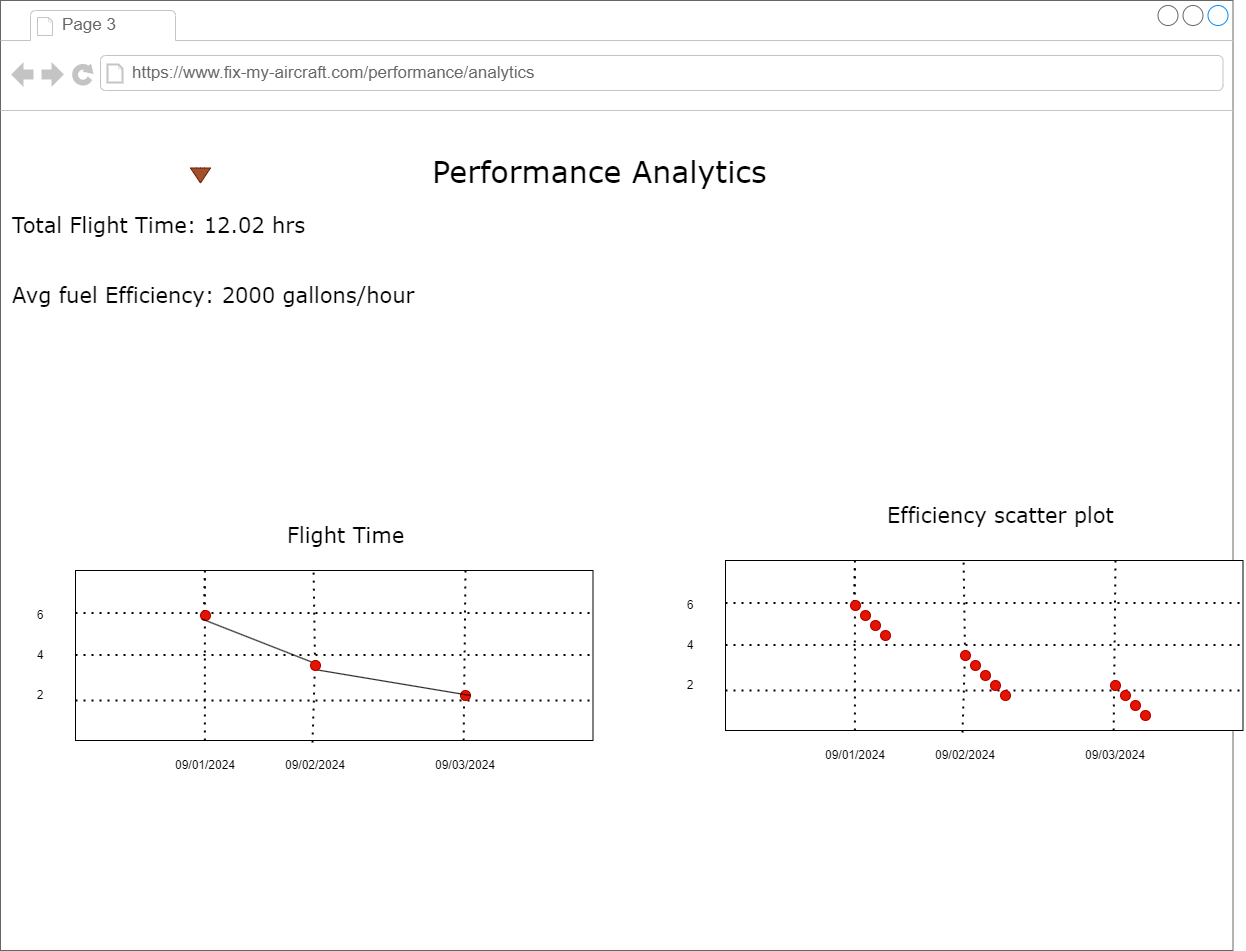

The diagram above was exported from draw.io. Its source (the exported page's mxGraphModel, read from the mxfile embedded in the PNG):
<mxGraphModel dx="689" dy="725" grid="1" gridSize="10" guides="1" tooltips="1" connect="1" arrows="1" fold="1" page="1" pageScale="1" pageWidth="850" pageHeight="1100" math="0" shadow="0">
  <root>
    <mxCell id="0" />
    <mxCell id="1" parent="0" />
    <mxCell id="pjT2dJseVN__fnFDW5QS-1" value="" style="strokeWidth=1;shadow=0;dashed=0;align=center;html=1;shape=mxgraph.mockup.containers.browserWindow;rSize=0;strokeColor=#666666;mainText=,;recursiveResize=0;rounded=0;labelBackgroundColor=none;fontFamily=Verdana;fontSize=12" parent="1" vertex="1">
      <mxGeometry x="1110" y="170" width="1232.5" height="950" as="geometry" />
    </mxCell>
    <mxCell id="pjT2dJseVN__fnFDW5QS-2" value="Page 3" style="strokeWidth=1;shadow=0;dashed=0;align=center;html=1;shape=mxgraph.mockup.containers.anchor;fontSize=17;fontColor=#666666;align=left;" parent="pjT2dJseVN__fnFDW5QS-1" vertex="1">
      <mxGeometry x="60" y="12" width="110" height="26" as="geometry" />
    </mxCell>
    <mxCell id="pjT2dJseVN__fnFDW5QS-3" value="https://www.fix-my-aircraft.com/performance/analytics" style="strokeWidth=1;shadow=0;dashed=0;align=center;html=1;shape=mxgraph.mockup.containers.anchor;rSize=0;fontSize=17;fontColor=#666666;align=left;" parent="pjT2dJseVN__fnFDW5QS-1" vertex="1">
      <mxGeometry x="130" y="60" width="250" height="26" as="geometry" />
    </mxCell>
    <mxCell id="pjT2dJseVN__fnFDW5QS-4" value="Performance Analytics" style="text;html=1;points=[];align=left;verticalAlign=top;spacingTop=-4;fontSize=30;fontFamily=Verdana" parent="pjT2dJseVN__fnFDW5QS-1" vertex="1">
      <mxGeometry x="430" y="150" width="340" height="50" as="geometry" />
    </mxCell>
    <mxCell id="pjT2dJseVN__fnFDW5QS-5" value="&lt;span style=&quot;font-size: 21px;&quot;&gt;Total Flight Time: 12.02 hrs&lt;/span&gt;" style="text;html=1;points=[];align=left;verticalAlign=top;spacingTop=-4;fontSize=30;fontFamily=Verdana" parent="pjT2dJseVN__fnFDW5QS-1" vertex="1">
      <mxGeometry x="10" y="200" width="340" height="50" as="geometry" />
    </mxCell>
    <mxCell id="pjT2dJseVN__fnFDW5QS-7" value="" style="html=1;shadow=0;dashed=0;align=center;verticalAlign=middle;shape=mxgraph.arrows2.arrow;dy=0.6;dx=40;direction=south;notch=0;fillColor=#a0522d;fontColor=#ffffff;strokeColor=#6D1F00;" parent="pjT2dJseVN__fnFDW5QS-1" vertex="1">
      <mxGeometry x="190" y="167.5" width="20" height="15" as="geometry" />
    </mxCell>
    <mxCell id="pjT2dJseVN__fnFDW5QS-8" value="&lt;span style=&quot;font-size: 21px;&quot;&gt;Avg fuel Efficiency: 2000 gallons/hour&lt;/span&gt;" style="text;html=1;points=[];align=left;verticalAlign=top;spacingTop=-4;fontSize=30;fontFamily=Verdana" parent="pjT2dJseVN__fnFDW5QS-1" vertex="1">
      <mxGeometry x="10" y="270" width="340" height="50" as="geometry" />
    </mxCell>
    <mxCell id="pjT2dJseVN__fnFDW5QS-10" value="&lt;span style=&quot;font-size: 21px;&quot;&gt;Flight Time&lt;/span&gt;" style="text;html=1;points=[];align=left;verticalAlign=top;spacingTop=-4;fontSize=30;fontFamily=Verdana" parent="pjT2dJseVN__fnFDW5QS-1" vertex="1">
      <mxGeometry x="285" y="510" width="145" height="50" as="geometry" />
    </mxCell>
    <mxCell id="pjT2dJseVN__fnFDW5QS-11" value="" style="rounded=0;whiteSpace=wrap;html=1;" parent="pjT2dJseVN__fnFDW5QS-1" vertex="1">
      <mxGeometry x="75" y="570" width="517.5" height="170" as="geometry" />
    </mxCell>
    <mxCell id="pjT2dJseVN__fnFDW5QS-12" value="" style="endArrow=none;dashed=1;html=1;dashPattern=1 3;strokeWidth=2;rounded=0;exitX=0;exitY=0.25;exitDx=0;exitDy=0;entryX=1;entryY=0.25;entryDx=0;entryDy=0;" parent="pjT2dJseVN__fnFDW5QS-1" source="pjT2dJseVN__fnFDW5QS-11" target="pjT2dJseVN__fnFDW5QS-11" edge="1">
      <mxGeometry width="50" height="50" relative="1" as="geometry">
        <mxPoint x="315" y="630" as="sourcePoint" />
        <mxPoint x="365" y="580" as="targetPoint" />
      </mxGeometry>
    </mxCell>
    <mxCell id="pjT2dJseVN__fnFDW5QS-13" value="" style="endArrow=none;dashed=1;html=1;dashPattern=1 3;strokeWidth=2;rounded=0;exitX=0;exitY=0.25;exitDx=0;exitDy=0;entryX=1;entryY=0.25;entryDx=0;entryDy=0;" parent="pjT2dJseVN__fnFDW5QS-1" edge="1">
      <mxGeometry width="50" height="50" relative="1" as="geometry">
        <mxPoint x="75" y="654.5" as="sourcePoint" />
        <mxPoint x="593" y="654.5" as="targetPoint" />
      </mxGeometry>
    </mxCell>
    <mxCell id="pjT2dJseVN__fnFDW5QS-14" value="" style="endArrow=none;dashed=1;html=1;dashPattern=1 3;strokeWidth=2;rounded=0;exitX=0;exitY=0.25;exitDx=0;exitDy=0;entryX=1;entryY=0.25;entryDx=0;entryDy=0;" parent="pjT2dJseVN__fnFDW5QS-1" edge="1">
      <mxGeometry width="50" height="50" relative="1" as="geometry">
        <mxPoint x="75" y="700" as="sourcePoint" />
        <mxPoint x="593" y="700" as="targetPoint" />
      </mxGeometry>
    </mxCell>
    <mxCell id="pjT2dJseVN__fnFDW5QS-15" value="6" style="text;strokeColor=none;align=center;fillColor=none;html=1;verticalAlign=middle;whiteSpace=wrap;rounded=0;" parent="pjT2dJseVN__fnFDW5QS-1" vertex="1">
      <mxGeometry x="10" y="600" width="60" height="30" as="geometry" />
    </mxCell>
    <mxCell id="pjT2dJseVN__fnFDW5QS-16" value="4" style="text;strokeColor=none;align=center;fillColor=none;html=1;verticalAlign=middle;whiteSpace=wrap;rounded=0;" parent="pjT2dJseVN__fnFDW5QS-1" vertex="1">
      <mxGeometry x="10" y="640" width="60" height="30" as="geometry" />
    </mxCell>
    <mxCell id="pjT2dJseVN__fnFDW5QS-17" value="2" style="text;strokeColor=none;align=center;fillColor=none;html=1;verticalAlign=middle;whiteSpace=wrap;rounded=0;" parent="pjT2dJseVN__fnFDW5QS-1" vertex="1">
      <mxGeometry x="10" y="680" width="60" height="30" as="geometry" />
    </mxCell>
    <mxCell id="pjT2dJseVN__fnFDW5QS-18" value="" style="endArrow=none;dashed=1;html=1;dashPattern=1 3;strokeWidth=2;rounded=0;exitX=0.458;exitY=1.012;exitDx=0;exitDy=0;entryX=0.46;entryY=0;entryDx=0;entryDy=0;entryPerimeter=0;exitPerimeter=0;" parent="pjT2dJseVN__fnFDW5QS-1" source="pjT2dJseVN__fnFDW5QS-30" target="pjT2dJseVN__fnFDW5QS-11" edge="1">
      <mxGeometry width="50" height="50" relative="1" as="geometry">
        <mxPoint x="315" y="740" as="sourcePoint" />
        <mxPoint x="313" y="580" as="targetPoint" />
      </mxGeometry>
    </mxCell>
    <mxCell id="pjT2dJseVN__fnFDW5QS-19" value="" style="endArrow=none;dashed=1;html=1;dashPattern=1 3;strokeWidth=2;rounded=0;exitX=0.75;exitY=1;exitDx=0;exitDy=0;entryX=0.25;entryY=0;entryDx=0;entryDy=0;" parent="pjT2dJseVN__fnFDW5QS-1" source="pjT2dJseVN__fnFDW5QS-11" edge="1">
      <mxGeometry width="50" height="50" relative="1" as="geometry">
        <mxPoint x="465" y="740" as="sourcePoint" />
        <mxPoint x="465" y="570" as="targetPoint" />
      </mxGeometry>
    </mxCell>
    <mxCell id="pjT2dJseVN__fnFDW5QS-20" value="09/01/2024" style="text;strokeColor=none;align=center;fillColor=none;html=1;verticalAlign=middle;whiteSpace=wrap;rounded=0;" parent="pjT2dJseVN__fnFDW5QS-1" vertex="1">
      <mxGeometry x="175" y="750" width="60" height="30" as="geometry" />
    </mxCell>
    <mxCell id="pjT2dJseVN__fnFDW5QS-21" value="09/02/2024" style="text;strokeColor=none;align=center;fillColor=none;html=1;verticalAlign=middle;whiteSpace=wrap;rounded=0;" parent="pjT2dJseVN__fnFDW5QS-1" vertex="1">
      <mxGeometry x="285" y="750" width="60" height="30" as="geometry" />
    </mxCell>
    <mxCell id="pjT2dJseVN__fnFDW5QS-22" value="09/03/2024" style="text;strokeColor=none;align=center;fillColor=none;html=1;verticalAlign=middle;whiteSpace=wrap;rounded=0;" parent="pjT2dJseVN__fnFDW5QS-1" vertex="1">
      <mxGeometry x="435" y="750" width="60" height="30" as="geometry" />
    </mxCell>
    <mxCell id="pjT2dJseVN__fnFDW5QS-23" value="" style="endArrow=none;dashed=1;html=1;dashPattern=1 3;strokeWidth=2;rounded=0;exitX=0.25;exitY=1;exitDx=0;exitDy=0;entryX=0.25;entryY=0;entryDx=0;entryDy=0;" parent="pjT2dJseVN__fnFDW5QS-1" source="pjT2dJseVN__fnFDW5QS-25" edge="1">
      <mxGeometry width="50" height="50" relative="1" as="geometry">
        <mxPoint x="204.375" y="745" as="sourcePoint" />
        <mxPoint x="204.375" y="575" as="targetPoint" />
      </mxGeometry>
    </mxCell>
    <mxCell id="pjT2dJseVN__fnFDW5QS-24" value="" style="endArrow=none;dashed=1;html=1;dashPattern=1 3;strokeWidth=2;rounded=0;exitX=0.25;exitY=1;exitDx=0;exitDy=0;entryX=0.25;entryY=0;entryDx=0;entryDy=0;" parent="pjT2dJseVN__fnFDW5QS-1" source="pjT2dJseVN__fnFDW5QS-11" target="pjT2dJseVN__fnFDW5QS-11" edge="1">
      <mxGeometry width="50" height="50" relative="1" as="geometry">
        <mxPoint x="229.375" y="805" as="sourcePoint" />
        <mxPoint x="229.375" y="635" as="targetPoint" />
      </mxGeometry>
    </mxCell>
    <mxCell id="pjT2dJseVN__fnFDW5QS-25" value="" style="ellipse;whiteSpace=wrap;html=1;aspect=fixed;fillColor=#e51400;fontColor=#ffffff;strokeColor=#B20000;" parent="pjT2dJseVN__fnFDW5QS-1" vertex="1">
      <mxGeometry x="200" y="610" width="10" height="10" as="geometry" />
    </mxCell>
    <mxCell id="pjT2dJseVN__fnFDW5QS-26" value="" style="ellipse;whiteSpace=wrap;html=1;aspect=fixed;fillColor=#e51400;fontColor=#ffffff;strokeColor=#B20000;" parent="pjT2dJseVN__fnFDW5QS-1" vertex="1">
      <mxGeometry x="460" y="690" width="10" height="10" as="geometry" />
    </mxCell>
    <mxCell id="pjT2dJseVN__fnFDW5QS-27" value="" style="endArrow=none;dashed=1;html=1;dashPattern=1 3;strokeWidth=2;rounded=0;exitX=0.458;exitY=1.012;exitDx=0;exitDy=0;entryX=0.46;entryY=0;entryDx=0;entryDy=0;entryPerimeter=0;exitPerimeter=0;" parent="pjT2dJseVN__fnFDW5QS-1" source="pjT2dJseVN__fnFDW5QS-11" target="pjT2dJseVN__fnFDW5QS-30" edge="1">
      <mxGeometry width="50" height="50" relative="1" as="geometry">
        <mxPoint x="337" y="802" as="sourcePoint" />
        <mxPoint x="338" y="630" as="targetPoint" />
      </mxGeometry>
    </mxCell>
    <mxCell id="pjT2dJseVN__fnFDW5QS-28" value="" style="endArrow=none;html=1;rounded=0;exitX=0;exitY=1;exitDx=0;exitDy=0;entryX=1;entryY=0.5;entryDx=0;entryDy=0;" parent="pjT2dJseVN__fnFDW5QS-1" source="pjT2dJseVN__fnFDW5QS-30" target="pjT2dJseVN__fnFDW5QS-26" edge="1">
      <mxGeometry width="50" height="50" relative="1" as="geometry">
        <mxPoint x="315" y="630" as="sourcePoint" />
        <mxPoint x="365" y="580" as="targetPoint" />
        <Array as="points" />
      </mxGeometry>
    </mxCell>
    <mxCell id="pjT2dJseVN__fnFDW5QS-29" value="" style="endArrow=none;html=1;rounded=0;exitX=0;exitY=1;exitDx=0;exitDy=0;entryX=1;entryY=0.5;entryDx=0;entryDy=0;" parent="pjT2dJseVN__fnFDW5QS-1" source="pjT2dJseVN__fnFDW5QS-25" target="pjT2dJseVN__fnFDW5QS-30" edge="1">
      <mxGeometry width="50" height="50" relative="1" as="geometry">
        <mxPoint x="226" y="679" as="sourcePoint" />
        <mxPoint x="495" y="755" as="targetPoint" />
        <Array as="points" />
      </mxGeometry>
    </mxCell>
    <mxCell id="pjT2dJseVN__fnFDW5QS-30" value="" style="ellipse;whiteSpace=wrap;html=1;aspect=fixed;fillColor=#e51400;fontColor=#ffffff;strokeColor=#B20000;" parent="pjT2dJseVN__fnFDW5QS-1" vertex="1">
      <mxGeometry x="310" y="660" width="10" height="10" as="geometry" />
    </mxCell>
    <mxCell id="pjT2dJseVN__fnFDW5QS-53" value="" style="rounded=0;whiteSpace=wrap;html=1;" parent="pjT2dJseVN__fnFDW5QS-1" vertex="1">
      <mxGeometry x="725" y="560" width="517.5" height="170" as="geometry" />
    </mxCell>
    <mxCell id="pjT2dJseVN__fnFDW5QS-54" value="" style="endArrow=none;dashed=1;html=1;dashPattern=1 3;strokeWidth=2;rounded=0;exitX=0;exitY=0.25;exitDx=0;exitDy=0;entryX=1;entryY=0.25;entryDx=0;entryDy=0;" parent="pjT2dJseVN__fnFDW5QS-1" source="pjT2dJseVN__fnFDW5QS-53" target="pjT2dJseVN__fnFDW5QS-53" edge="1">
      <mxGeometry width="50" height="50" relative="1" as="geometry">
        <mxPoint x="965" y="620" as="sourcePoint" />
        <mxPoint x="1015" y="570" as="targetPoint" />
      </mxGeometry>
    </mxCell>
    <mxCell id="pjT2dJseVN__fnFDW5QS-55" value="" style="endArrow=none;dashed=1;html=1;dashPattern=1 3;strokeWidth=2;rounded=0;exitX=0;exitY=0.25;exitDx=0;exitDy=0;entryX=1;entryY=0.25;entryDx=0;entryDy=0;" parent="pjT2dJseVN__fnFDW5QS-1" edge="1">
      <mxGeometry width="50" height="50" relative="1" as="geometry">
        <mxPoint x="725" y="644.5" as="sourcePoint" />
        <mxPoint x="1243" y="644.5" as="targetPoint" />
      </mxGeometry>
    </mxCell>
    <mxCell id="pjT2dJseVN__fnFDW5QS-56" value="" style="endArrow=none;dashed=1;html=1;dashPattern=1 3;strokeWidth=2;rounded=0;exitX=0;exitY=0.25;exitDx=0;exitDy=0;entryX=1;entryY=0.25;entryDx=0;entryDy=0;" parent="pjT2dJseVN__fnFDW5QS-1" edge="1">
      <mxGeometry width="50" height="50" relative="1" as="geometry">
        <mxPoint x="725" y="690" as="sourcePoint" />
        <mxPoint x="1243" y="690" as="targetPoint" />
      </mxGeometry>
    </mxCell>
    <mxCell id="pjT2dJseVN__fnFDW5QS-57" value="6" style="text;strokeColor=none;align=center;fillColor=none;html=1;verticalAlign=middle;whiteSpace=wrap;rounded=0;" parent="pjT2dJseVN__fnFDW5QS-1" vertex="1">
      <mxGeometry x="660" y="590" width="60" height="30" as="geometry" />
    </mxCell>
    <mxCell id="pjT2dJseVN__fnFDW5QS-58" value="4" style="text;strokeColor=none;align=center;fillColor=none;html=1;verticalAlign=middle;whiteSpace=wrap;rounded=0;" parent="pjT2dJseVN__fnFDW5QS-1" vertex="1">
      <mxGeometry x="660" y="630" width="60" height="30" as="geometry" />
    </mxCell>
    <mxCell id="pjT2dJseVN__fnFDW5QS-59" value="2" style="text;strokeColor=none;align=center;fillColor=none;html=1;verticalAlign=middle;whiteSpace=wrap;rounded=0;" parent="pjT2dJseVN__fnFDW5QS-1" vertex="1">
      <mxGeometry x="660" y="670" width="60" height="30" as="geometry" />
    </mxCell>
    <mxCell id="pjT2dJseVN__fnFDW5QS-60" value="" style="endArrow=none;dashed=1;html=1;dashPattern=1 3;strokeWidth=2;rounded=0;exitX=0.458;exitY=1.012;exitDx=0;exitDy=0;entryX=0.46;entryY=0;entryDx=0;entryDy=0;entryPerimeter=0;exitPerimeter=0;" parent="pjT2dJseVN__fnFDW5QS-1" source="pjT2dJseVN__fnFDW5QS-72" target="pjT2dJseVN__fnFDW5QS-53" edge="1">
      <mxGeometry width="50" height="50" relative="1" as="geometry">
        <mxPoint x="965" y="730" as="sourcePoint" />
        <mxPoint x="963" y="570" as="targetPoint" />
      </mxGeometry>
    </mxCell>
    <mxCell id="pjT2dJseVN__fnFDW5QS-61" value="" style="endArrow=none;dashed=1;html=1;dashPattern=1 3;strokeWidth=2;rounded=0;exitX=0.75;exitY=1;exitDx=0;exitDy=0;entryX=0.25;entryY=0;entryDx=0;entryDy=0;" parent="pjT2dJseVN__fnFDW5QS-1" source="pjT2dJseVN__fnFDW5QS-53" edge="1">
      <mxGeometry width="50" height="50" relative="1" as="geometry">
        <mxPoint x="1115" y="730" as="sourcePoint" />
        <mxPoint x="1115" y="560" as="targetPoint" />
      </mxGeometry>
    </mxCell>
    <mxCell id="pjT2dJseVN__fnFDW5QS-62" value="09/01/2024" style="text;strokeColor=none;align=center;fillColor=none;html=1;verticalAlign=middle;whiteSpace=wrap;rounded=0;" parent="pjT2dJseVN__fnFDW5QS-1" vertex="1">
      <mxGeometry x="825" y="740" width="60" height="30" as="geometry" />
    </mxCell>
    <mxCell id="pjT2dJseVN__fnFDW5QS-63" value="09/02/2024" style="text;strokeColor=none;align=center;fillColor=none;html=1;verticalAlign=middle;whiteSpace=wrap;rounded=0;" parent="pjT2dJseVN__fnFDW5QS-1" vertex="1">
      <mxGeometry x="935" y="740" width="60" height="30" as="geometry" />
    </mxCell>
    <mxCell id="pjT2dJseVN__fnFDW5QS-64" value="09/03/2024" style="text;strokeColor=none;align=center;fillColor=none;html=1;verticalAlign=middle;whiteSpace=wrap;rounded=0;" parent="pjT2dJseVN__fnFDW5QS-1" vertex="1">
      <mxGeometry x="1085" y="740" width="60" height="30" as="geometry" />
    </mxCell>
    <mxCell id="pjT2dJseVN__fnFDW5QS-65" value="" style="endArrow=none;dashed=1;html=1;dashPattern=1 3;strokeWidth=2;rounded=0;exitX=0.25;exitY=1;exitDx=0;exitDy=0;entryX=0.25;entryY=0;entryDx=0;entryDy=0;" parent="pjT2dJseVN__fnFDW5QS-1" source="pjT2dJseVN__fnFDW5QS-67" edge="1">
      <mxGeometry width="50" height="50" relative="1" as="geometry">
        <mxPoint x="854.375" y="735" as="sourcePoint" />
        <mxPoint x="854.375" y="565" as="targetPoint" />
      </mxGeometry>
    </mxCell>
    <mxCell id="pjT2dJseVN__fnFDW5QS-66" value="" style="endArrow=none;dashed=1;html=1;dashPattern=1 3;strokeWidth=2;rounded=0;exitX=0.25;exitY=1;exitDx=0;exitDy=0;entryX=0.25;entryY=0;entryDx=0;entryDy=0;" parent="pjT2dJseVN__fnFDW5QS-1" source="pjT2dJseVN__fnFDW5QS-53" target="pjT2dJseVN__fnFDW5QS-53" edge="1">
      <mxGeometry width="50" height="50" relative="1" as="geometry">
        <mxPoint x="879.375" y="795" as="sourcePoint" />
        <mxPoint x="879.375" y="625" as="targetPoint" />
      </mxGeometry>
    </mxCell>
    <mxCell id="pjT2dJseVN__fnFDW5QS-67" value="" style="ellipse;whiteSpace=wrap;html=1;aspect=fixed;fillColor=#e51400;fontColor=#ffffff;strokeColor=#B20000;" parent="pjT2dJseVN__fnFDW5QS-1" vertex="1">
      <mxGeometry x="850" y="600" width="10" height="10" as="geometry" />
    </mxCell>
    <mxCell id="pjT2dJseVN__fnFDW5QS-68" value="" style="ellipse;whiteSpace=wrap;html=1;aspect=fixed;fillColor=#e51400;fontColor=#ffffff;strokeColor=#B20000;" parent="pjT2dJseVN__fnFDW5QS-1" vertex="1">
      <mxGeometry x="1110" y="680" width="10" height="10" as="geometry" />
    </mxCell>
    <mxCell id="pjT2dJseVN__fnFDW5QS-69" value="" style="endArrow=none;dashed=1;html=1;dashPattern=1 3;strokeWidth=2;rounded=0;exitX=0.458;exitY=1.012;exitDx=0;exitDy=0;entryX=0.46;entryY=0;entryDx=0;entryDy=0;entryPerimeter=0;exitPerimeter=0;" parent="pjT2dJseVN__fnFDW5QS-1" source="pjT2dJseVN__fnFDW5QS-53" target="pjT2dJseVN__fnFDW5QS-72" edge="1">
      <mxGeometry width="50" height="50" relative="1" as="geometry">
        <mxPoint x="987" y="792" as="sourcePoint" />
        <mxPoint x="988" y="620" as="targetPoint" />
      </mxGeometry>
    </mxCell>
    <mxCell id="pjT2dJseVN__fnFDW5QS-72" value="" style="ellipse;whiteSpace=wrap;html=1;aspect=fixed;fillColor=#e51400;fontColor=#ffffff;strokeColor=#B20000;" parent="pjT2dJseVN__fnFDW5QS-1" vertex="1">
      <mxGeometry x="960" y="650" width="10" height="10" as="geometry" />
    </mxCell>
    <mxCell id="pjT2dJseVN__fnFDW5QS-73" value="&lt;span style=&quot;font-size: 21px;&quot;&gt;Efficiency scatter plot&amp;nbsp;&lt;/span&gt;" style="text;html=1;points=[];align=left;verticalAlign=top;spacingTop=-4;fontSize=30;fontFamily=Verdana" parent="pjT2dJseVN__fnFDW5QS-1" vertex="1">
      <mxGeometry x="885" y="490" width="145" height="50" as="geometry" />
    </mxCell>
    <mxCell id="pjT2dJseVN__fnFDW5QS-74" value="" style="ellipse;whiteSpace=wrap;html=1;aspect=fixed;fillColor=#e51400;fontColor=#ffffff;strokeColor=#B20000;" parent="1" vertex="1">
      <mxGeometry x="2080" y="830" width="10" height="10" as="geometry" />
    </mxCell>
    <mxCell id="pjT2dJseVN__fnFDW5QS-75" value="" style="ellipse;whiteSpace=wrap;html=1;aspect=fixed;fillColor=#e51400;fontColor=#ffffff;strokeColor=#B20000;" parent="1" vertex="1">
      <mxGeometry x="2090" y="840" width="10" height="10" as="geometry" />
    </mxCell>
    <mxCell id="pjT2dJseVN__fnFDW5QS-76" value="" style="ellipse;whiteSpace=wrap;html=1;aspect=fixed;fillColor=#e51400;fontColor=#ffffff;strokeColor=#B20000;" parent="1" vertex="1">
      <mxGeometry x="2100" y="850" width="10" height="10" as="geometry" />
    </mxCell>
    <mxCell id="pjT2dJseVN__fnFDW5QS-77" value="" style="ellipse;whiteSpace=wrap;html=1;aspect=fixed;fillColor=#e51400;fontColor=#ffffff;strokeColor=#B20000;" parent="1" vertex="1">
      <mxGeometry x="2110" y="860" width="10" height="10" as="geometry" />
    </mxCell>
    <mxCell id="pjT2dJseVN__fnFDW5QS-78" value="" style="ellipse;whiteSpace=wrap;html=1;aspect=fixed;fillColor=#e51400;fontColor=#ffffff;strokeColor=#B20000;" parent="1" vertex="1">
      <mxGeometry x="1970" y="780" width="10" height="10" as="geometry" />
    </mxCell>
    <mxCell id="pjT2dJseVN__fnFDW5QS-79" value="" style="ellipse;whiteSpace=wrap;html=1;aspect=fixed;fillColor=#e51400;fontColor=#ffffff;strokeColor=#B20000;" parent="1" vertex="1">
      <mxGeometry x="1980" y="790" width="10" height="10" as="geometry" />
    </mxCell>
    <mxCell id="pjT2dJseVN__fnFDW5QS-80" value="" style="ellipse;whiteSpace=wrap;html=1;aspect=fixed;fillColor=#e51400;fontColor=#ffffff;strokeColor=#B20000;" parent="1" vertex="1">
      <mxGeometry x="1990" y="800" width="10" height="10" as="geometry" />
    </mxCell>
    <mxCell id="pjT2dJseVN__fnFDW5QS-81" value="" style="ellipse;whiteSpace=wrap;html=1;aspect=fixed;fillColor=#e51400;fontColor=#ffffff;strokeColor=#B20000;" parent="1" vertex="1">
      <mxGeometry x="2230" y="860" width="10" height="10" as="geometry" />
    </mxCell>
    <mxCell id="pjT2dJseVN__fnFDW5QS-82" value="" style="ellipse;whiteSpace=wrap;html=1;aspect=fixed;fillColor=#e51400;fontColor=#ffffff;strokeColor=#B20000;" parent="1" vertex="1">
      <mxGeometry x="2240" y="870" width="10" height="10" as="geometry" />
    </mxCell>
    <mxCell id="pjT2dJseVN__fnFDW5QS-83" value="" style="ellipse;whiteSpace=wrap;html=1;aspect=fixed;fillColor=#e51400;fontColor=#ffffff;strokeColor=#B20000;" parent="1" vertex="1">
      <mxGeometry x="2250" y="880" width="10" height="10" as="geometry" />
    </mxCell>
  </root>
</mxGraphModel>